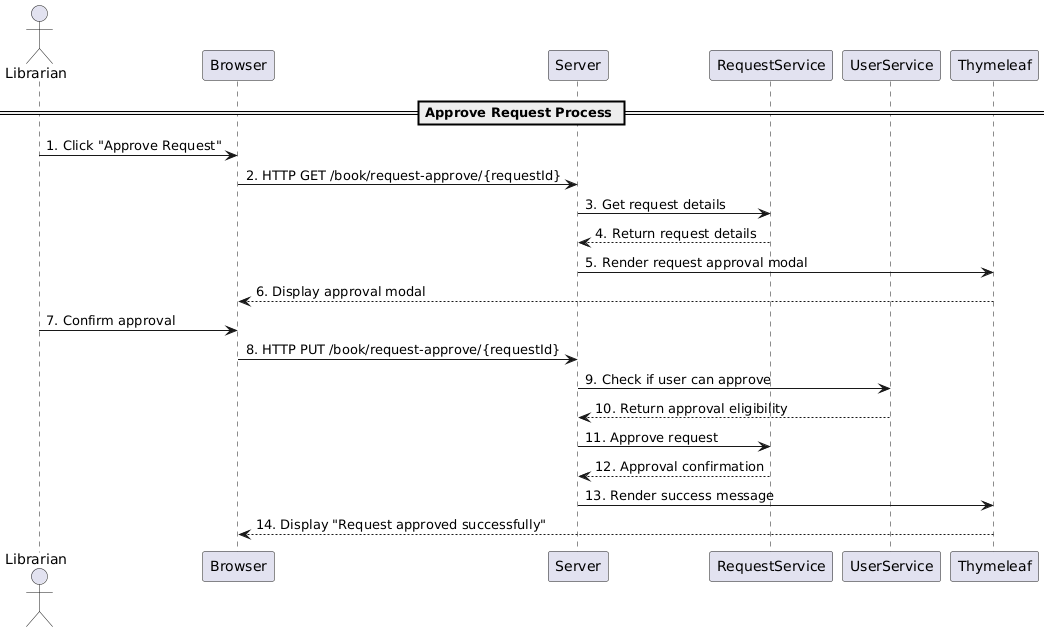

The diagram above was rendered by PlantUML. Its source (embedded in the PNG):
@startuml
actor Librarian
participant Browser
participant Server
participant RequestService
participant UserService
participant Thymeleaf

== Approve Request Process ==
Librarian -> Browser: 1. Click "Approve Request"
Browser -> Server: 2. HTTP GET /book/request-approve/{requestId}
Server -> RequestService: 3. Get request details
RequestService --> Server: 4. Return request details
Server -> Thymeleaf: 5. Render request approval modal
Thymeleaf --> Browser: 6. Display approval modal

Librarian -> Browser: 7. Confirm approval
Browser -> Server: 8. HTTP PUT /book/request-approve/{requestId}
Server -> UserService: 9. Check if user can approve
UserService --> Server: 10. Return approval eligibility
Server -> RequestService: 11. Approve request
RequestService --> Server: 12. Approval confirmation
Server -> Thymeleaf: 13. Render success message
Thymeleaf --> Browser: 14. Display "Request approved successfully"
@enduml